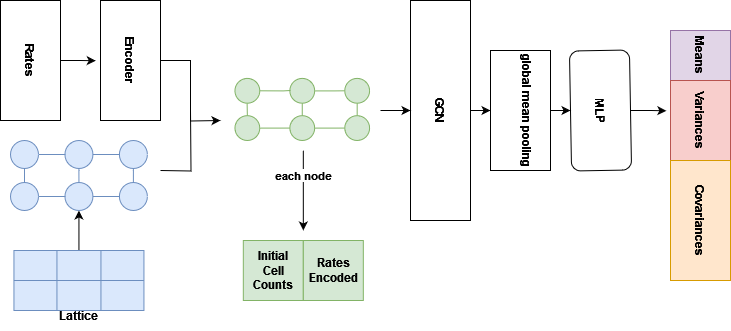

The diagram above was exported from draw.io. Its source (the exported page's mxGraphModel, read from the mxfile embedded in the PNG):
<mxGraphModel dx="1221" dy="741" grid="1" gridSize="10" guides="1" tooltips="1" connect="1" arrows="1" fold="1" page="1" pageScale="1" pageWidth="850" pageHeight="1100" math="0" shadow="0">
  <root>
    <mxCell id="0" />
    <mxCell id="1" parent="0" />
    <mxCell id="RnQr8OYLD0MQD4J0MGlF-7" style="edgeStyle=orthogonalEdgeStyle;rounded=0;orthogonalLoop=1;jettySize=auto;html=1;entryX=0.5;entryY=1;entryDx=0;entryDy=0;movable=1;resizable=1;rotatable=1;deletable=1;editable=1;locked=0;connectable=1;fontStyle=1" parent="1" source="t2MVgiO0oMEPxazLVhWO-2" target="t2MVgiO0oMEPxazLVhWO-21" edge="1">
      <mxGeometry relative="1" as="geometry" />
    </mxCell>
    <mxCell id="t2MVgiO0oMEPxazLVhWO-2" value="" style="shape=table;startSize=0;container=1;collapsible=0;childLayout=tableLayout;fontSize=16;fillColor=#dae8fc;strokeColor=#6c8ebf;movable=1;resizable=1;rotatable=1;deletable=1;editable=1;locked=0;connectable=1;fontStyle=1" parent="1" vertex="1">
      <mxGeometry x="353.44" y="280" width="130" height="60" as="geometry" />
    </mxCell>
    <mxCell id="t2MVgiO0oMEPxazLVhWO-3" value="" style="shape=tableRow;horizontal=0;startSize=0;swimlaneHead=0;swimlaneBody=0;strokeColor=inherit;top=0;left=0;bottom=0;right=0;collapsible=0;dropTarget=0;fillColor=none;points=[[0,0.5],[1,0.5]];portConstraint=eastwest;fontSize=16;movable=1;resizable=1;rotatable=1;deletable=1;editable=1;locked=0;connectable=1;fontStyle=1" parent="t2MVgiO0oMEPxazLVhWO-2" vertex="1">
      <mxGeometry width="130" height="30" as="geometry" />
    </mxCell>
    <mxCell id="t2MVgiO0oMEPxazLVhWO-4" value="" style="shape=partialRectangle;html=1;whiteSpace=wrap;connectable=1;strokeColor=inherit;overflow=hidden;fillColor=none;top=0;left=0;bottom=0;right=0;pointerEvents=1;fontSize=16;movable=1;resizable=1;rotatable=1;deletable=1;editable=1;locked=0;fontStyle=1" parent="t2MVgiO0oMEPxazLVhWO-3" vertex="1">
      <mxGeometry width="43" height="30" as="geometry">
        <mxRectangle width="43" height="30" as="alternateBounds" />
      </mxGeometry>
    </mxCell>
    <mxCell id="t2MVgiO0oMEPxazLVhWO-5" value="" style="shape=partialRectangle;html=1;whiteSpace=wrap;connectable=1;strokeColor=inherit;overflow=hidden;fillColor=none;top=0;left=0;bottom=0;right=0;pointerEvents=1;fontSize=16;movable=1;resizable=1;rotatable=1;deletable=1;editable=1;locked=0;fontStyle=1" parent="t2MVgiO0oMEPxazLVhWO-3" vertex="1">
      <mxGeometry x="43" width="44" height="30" as="geometry">
        <mxRectangle width="44" height="30" as="alternateBounds" />
      </mxGeometry>
    </mxCell>
    <mxCell id="t2MVgiO0oMEPxazLVhWO-6" value="" style="shape=partialRectangle;html=1;whiteSpace=wrap;connectable=1;strokeColor=inherit;overflow=hidden;fillColor=none;top=0;left=0;bottom=0;right=0;pointerEvents=1;fontSize=16;movable=1;resizable=1;rotatable=1;deletable=1;editable=1;locked=0;fontStyle=1" parent="t2MVgiO0oMEPxazLVhWO-3" vertex="1">
      <mxGeometry x="87" width="43" height="30" as="geometry">
        <mxRectangle width="43" height="30" as="alternateBounds" />
      </mxGeometry>
    </mxCell>
    <mxCell id="t2MVgiO0oMEPxazLVhWO-7" value="" style="shape=tableRow;horizontal=0;startSize=0;swimlaneHead=0;swimlaneBody=0;strokeColor=inherit;top=0;left=0;bottom=0;right=0;collapsible=0;dropTarget=0;fillColor=none;points=[[0,0.5],[1,0.5]];portConstraint=eastwest;fontSize=16;movable=1;resizable=1;rotatable=1;deletable=1;editable=1;locked=0;connectable=1;fontStyle=1" parent="t2MVgiO0oMEPxazLVhWO-2" vertex="1">
      <mxGeometry y="30" width="130" height="30" as="geometry" />
    </mxCell>
    <mxCell id="t2MVgiO0oMEPxazLVhWO-8" value="" style="shape=partialRectangle;html=1;whiteSpace=wrap;connectable=1;strokeColor=inherit;overflow=hidden;fillColor=none;top=0;left=0;bottom=0;right=0;pointerEvents=1;fontSize=16;movable=1;resizable=1;rotatable=1;deletable=1;editable=1;locked=0;fontStyle=1" parent="t2MVgiO0oMEPxazLVhWO-7" vertex="1">
      <mxGeometry width="43" height="30" as="geometry">
        <mxRectangle width="43" height="30" as="alternateBounds" />
      </mxGeometry>
    </mxCell>
    <mxCell id="t2MVgiO0oMEPxazLVhWO-9" value="" style="shape=partialRectangle;html=1;whiteSpace=wrap;connectable=1;strokeColor=inherit;overflow=hidden;fillColor=none;top=0;left=0;bottom=0;right=0;pointerEvents=1;fontSize=16;movable=1;resizable=1;rotatable=1;deletable=1;editable=1;locked=0;fontStyle=1" parent="t2MVgiO0oMEPxazLVhWO-7" vertex="1">
      <mxGeometry x="43" width="44" height="30" as="geometry">
        <mxRectangle width="44" height="30" as="alternateBounds" />
      </mxGeometry>
    </mxCell>
    <mxCell id="t2MVgiO0oMEPxazLVhWO-10" value="" style="shape=partialRectangle;html=1;whiteSpace=wrap;connectable=1;strokeColor=inherit;overflow=hidden;fillColor=none;top=0;left=0;bottom=0;right=0;pointerEvents=1;fontSize=16;movable=1;resizable=1;rotatable=1;deletable=1;editable=1;locked=0;fontStyle=1" parent="t2MVgiO0oMEPxazLVhWO-7" vertex="1">
      <mxGeometry x="87" width="43" height="30" as="geometry">
        <mxRectangle width="43" height="30" as="alternateBounds" />
      </mxGeometry>
    </mxCell>
    <mxCell id="RnQr8OYLD0MQD4J0MGlF-9" style="edgeStyle=orthogonalEdgeStyle;rounded=0;orthogonalLoop=1;jettySize=auto;html=1;endArrow=none;endFill=0;fontStyle=1" parent="1" edge="1">
      <mxGeometry relative="1" as="geometry">
        <mxPoint x="530" y="140" as="targetPoint" />
        <mxPoint x="500" y="200" as="sourcePoint" />
      </mxGeometry>
    </mxCell>
    <mxCell id="t2MVgiO0oMEPxazLVhWO-75" style="edgeStyle=orthogonalEdgeStyle;rounded=0;orthogonalLoop=1;jettySize=auto;html=1;entryX=0.502;entryY=1.079;entryDx=0;entryDy=0;entryPerimeter=0;fontStyle=1" parent="1" source="t2MVgiO0oMEPxazLVhWO-39" target="t2MVgiO0oMEPxazLVhWO-43" edge="1">
      <mxGeometry relative="1" as="geometry" />
    </mxCell>
    <mxCell id="t2MVgiO0oMEPxazLVhWO-39" value="Rates" style="rounded=0;whiteSpace=wrap;html=1;rotation=90;fontStyle=1" parent="1" vertex="1">
      <mxGeometry x="310" y="60" width="120" height="60" as="geometry" />
    </mxCell>
    <mxCell id="RnQr8OYLD0MQD4J0MGlF-5" style="edgeStyle=orthogonalEdgeStyle;rounded=0;orthogonalLoop=1;jettySize=auto;html=1;entryX=0.5;entryY=1;entryDx=0;entryDy=0;fontStyle=1" parent="1" source="t2MVgiO0oMEPxazLVhWO-40" target="RnQr8OYLD0MQD4J0MGlF-1" edge="1">
      <mxGeometry relative="1" as="geometry" />
    </mxCell>
    <mxCell id="t2MVgiO0oMEPxazLVhWO-40" value="GCN" style="rounded=0;whiteSpace=wrap;html=1;rotation=90;fontStyle=1" parent="1" vertex="1">
      <mxGeometry x="670" y="110" width="220" height="60" as="geometry" />
    </mxCell>
    <mxCell id="RnQr8OYLD0MQD4J0MGlF-8" style="edgeStyle=orthogonalEdgeStyle;rounded=0;orthogonalLoop=1;jettySize=auto;html=1;fontStyle=1" parent="1" source="t2MVgiO0oMEPxazLVhWO-43" edge="1">
      <mxGeometry relative="1" as="geometry">
        <mxPoint x="560" y="150" as="targetPoint" />
      </mxGeometry>
    </mxCell>
    <mxCell id="t2MVgiO0oMEPxazLVhWO-43" value="Encoder" style="rounded=0;whiteSpace=wrap;html=1;rotation=90;fontStyle=1" parent="1" vertex="1">
      <mxGeometry x="410" y="60" width="120" height="60" as="geometry" />
    </mxCell>
    <mxCell id="t2MVgiO0oMEPxazLVhWO-74" style="edgeStyle=orthogonalEdgeStyle;rounded=0;orthogonalLoop=1;jettySize=auto;html=1;entryX=0.5;entryY=1;entryDx=0;entryDy=0;fontStyle=1" parent="1" target="t2MVgiO0oMEPxazLVhWO-40" edge="1">
      <mxGeometry relative="1" as="geometry">
        <mxPoint x="720" y="140" as="sourcePoint" />
      </mxGeometry>
    </mxCell>
    <mxCell id="RnQr8OYLD0MQD4J0MGlF-12" style="edgeStyle=orthogonalEdgeStyle;rounded=0;orthogonalLoop=1;jettySize=auto;html=1;entryX=0.379;entryY=1.069;entryDx=0;entryDy=0;entryPerimeter=0;fontStyle=1" parent="1" source="t2MVgiO0oMEPxazLVhWO-63" target="t2MVgiO0oMEPxazLVhWO-85" edge="1">
      <mxGeometry relative="1" as="geometry" />
    </mxCell>
    <mxCell id="t2MVgiO0oMEPxazLVhWO-63" value="MLP" style="rounded=1;whiteSpace=wrap;html=1;rotation=89;fontStyle=1" parent="1" vertex="1">
      <mxGeometry x="880" y="110" width="120" height="60" as="geometry" />
    </mxCell>
    <mxCell id="t2MVgiO0oMEPxazLVhWO-81" value="Initial &lt;br&gt;Cell Counts" style="rounded=0;whiteSpace=wrap;html=1;fillColor=#d5e8d4;strokeColor=#82b366;fontStyle=1" parent="1" vertex="1">
      <mxGeometry x="582.8199999999999" y="270" width="60" height="60" as="geometry" />
    </mxCell>
    <mxCell id="t2MVgiO0oMEPxazLVhWO-82" value="" style="endArrow=classic;html=1;rounded=0;fontStyle=1" parent="1" edge="1">
      <mxGeometry width="50" height="50" relative="1" as="geometry">
        <mxPoint x="642.8199999999999" y="180" as="sourcePoint" />
        <mxPoint x="642.8199999999999" y="260" as="targetPoint" />
      </mxGeometry>
    </mxCell>
    <mxCell id="RnQr8OYLD0MQD4J0MGlF-21" value="each node" style="edgeLabel;html=1;align=center;verticalAlign=middle;resizable=0;points=[];fontStyle=1" parent="t2MVgiO0oMEPxazLVhWO-82" connectable="0" vertex="1">
      <mxGeometry x="-0.3893" relative="1" as="geometry">
        <mxPoint as="offset" />
      </mxGeometry>
    </mxCell>
    <mxCell id="t2MVgiO0oMEPxazLVhWO-83" value="Rates Encoded" style="rounded=0;whiteSpace=wrap;html=1;fillColor=#d5e8d4;strokeColor=#82b366;fontStyle=1" parent="1" vertex="1">
      <mxGeometry x="642.8199999999999" y="270" width="60" height="60" as="geometry" />
    </mxCell>
    <mxCell id="t2MVgiO0oMEPxazLVhWO-84" value="Means" style="rounded=0;whiteSpace=wrap;html=1;rotation=90;fillColor=#e1d5e7;strokeColor=#9673a6;fontStyle=1" parent="1" vertex="1">
      <mxGeometry x="1015" y="55" width="50" height="60" as="geometry" />
    </mxCell>
    <mxCell id="t2MVgiO0oMEPxazLVhWO-85" value="Variances" style="rounded=0;whiteSpace=wrap;html=1;rotation=90;fillColor=#f8cecc;strokeColor=#b85450;fontStyle=1" parent="1" vertex="1">
      <mxGeometry x="1000" y="120" width="80" height="60" as="geometry" />
    </mxCell>
    <mxCell id="t2MVgiO0oMEPxazLVhWO-86" value="&lt;div&gt;Covariances&lt;/div&gt;" style="rounded=0;whiteSpace=wrap;html=1;rotation=90;fillColor=#ffe6cc;strokeColor=#d79b00;fontStyle=1" parent="1" vertex="1">
      <mxGeometry x="980" y="220" width="120" height="60" as="geometry" />
    </mxCell>
    <mxCell id="t2MVgiO0oMEPxazLVhWO-88" value="&lt;span&gt;Lattice&lt;/span&gt;" style="text;html=1;align=center;verticalAlign=middle;resizable=1;points=[];autosize=1;strokeColor=none;fillColor=none;movable=1;rotatable=1;deletable=1;editable=1;locked=0;connectable=1;fontStyle=1" parent="1" vertex="1">
      <mxGeometry x="388.44" y="330" width="60" height="30" as="geometry" />
    </mxCell>
    <mxCell id="RnQr8OYLD0MQD4J0MGlF-11" style="edgeStyle=orthogonalEdgeStyle;rounded=0;orthogonalLoop=1;jettySize=auto;html=1;entryX=0.5;entryY=1;entryDx=0;entryDy=0;fontStyle=1" parent="1" source="RnQr8OYLD0MQD4J0MGlF-1" target="t2MVgiO0oMEPxazLVhWO-63" edge="1">
      <mxGeometry relative="1" as="geometry" />
    </mxCell>
    <mxCell id="RnQr8OYLD0MQD4J0MGlF-1" value="&lt;div&gt;global mean pooling&lt;/div&gt;&lt;div&gt;&lt;br&gt;&lt;/div&gt;" style="rounded=0;whiteSpace=wrap;html=1;rotation=90;fontStyle=1" parent="1" vertex="1">
      <mxGeometry x="800" y="110" width="120" height="60" as="geometry" />
    </mxCell>
    <mxCell id="RnQr8OYLD0MQD4J0MGlF-13" value="" style="group;fontStyle=1" parent="1" connectable="0" vertex="1">
      <mxGeometry x="350" y="170" width="140" height="70" as="geometry" />
    </mxCell>
    <mxCell id="RnQr8OYLD0MQD4J0MGlF-14" style="edgeStyle=orthogonalEdgeStyle;rounded=0;orthogonalLoop=1;jettySize=auto;html=1;entryX=0;entryY=0.5;entryDx=0;entryDy=0;fillColor=#dae8fc;strokeColor=#6c8ebf;endArrow=none;endFill=0;fontStyle=1" parent="RnQr8OYLD0MQD4J0MGlF-13" source="t2MVgiO0oMEPxazLVhWO-16" target="t2MVgiO0oMEPxazLVhWO-18" edge="1">
      <mxGeometry relative="1" as="geometry" />
    </mxCell>
    <mxCell id="t2MVgiO0oMEPxazLVhWO-16" value="" style="ellipse;whiteSpace=wrap;html=1;aspect=fixed;fillColor=#dae8fc;strokeColor=#6c8ebf;movable=1;resizable=1;rotatable=1;deletable=1;editable=1;locked=0;connectable=1;fontStyle=1" parent="RnQr8OYLD0MQD4J0MGlF-13" vertex="1">
      <mxGeometry width="28" height="28" as="geometry" />
    </mxCell>
    <mxCell id="RnQr8OYLD0MQD4J0MGlF-15" style="edgeStyle=orthogonalEdgeStyle;rounded=0;orthogonalLoop=1;jettySize=auto;html=1;entryX=0;entryY=0.5;entryDx=0;entryDy=0;endArrow=none;endFill=0;fillColor=#dae8fc;strokeColor=#6c8ebf;fontStyle=1" parent="RnQr8OYLD0MQD4J0MGlF-13" source="t2MVgiO0oMEPxazLVhWO-18" target="t2MVgiO0oMEPxazLVhWO-19" edge="1">
      <mxGeometry relative="1" as="geometry" />
    </mxCell>
    <mxCell id="t2MVgiO0oMEPxazLVhWO-18" value="" style="ellipse;whiteSpace=wrap;html=1;aspect=fixed;fillColor=#dae8fc;strokeColor=#6c8ebf;movable=1;resizable=1;rotatable=1;deletable=1;editable=1;locked=0;connectable=1;fontStyle=1" parent="RnQr8OYLD0MQD4J0MGlF-13" vertex="1">
      <mxGeometry x="54.44444444444444" width="28" height="28" as="geometry" />
    </mxCell>
    <mxCell id="t2MVgiO0oMEPxazLVhWO-19" value="" style="ellipse;whiteSpace=wrap;html=1;aspect=fixed;fillColor=#dae8fc;strokeColor=#6c8ebf;movable=1;resizable=1;rotatable=1;deletable=1;editable=1;locked=0;connectable=1;fontStyle=1" parent="RnQr8OYLD0MQD4J0MGlF-13" vertex="1">
      <mxGeometry x="108.88888888888889" width="28" height="28" as="geometry" />
    </mxCell>
    <mxCell id="t2MVgiO0oMEPxazLVhWO-29" value="" style="edgeStyle=orthogonalEdgeStyle;rounded=0;orthogonalLoop=1;jettySize=auto;html=1;endArrow=none;endFill=0;fillColor=#dae8fc;strokeColor=#6c8ebf;movable=1;resizable=1;rotatable=1;deletable=1;editable=1;locked=0;connectable=1;fontStyle=1" parent="RnQr8OYLD0MQD4J0MGlF-13" source="t2MVgiO0oMEPxazLVhWO-20" target="t2MVgiO0oMEPxazLVhWO-16" edge="1">
      <mxGeometry relative="1" as="geometry">
        <Array as="points">
          <mxPoint x="14" y="30" />
          <mxPoint x="14" y="30" />
        </Array>
      </mxGeometry>
    </mxCell>
    <mxCell id="t2MVgiO0oMEPxazLVhWO-20" value="" style="ellipse;whiteSpace=wrap;html=1;aspect=fixed;fillColor=#dae8fc;strokeColor=#6c8ebf;movable=1;resizable=1;rotatable=1;deletable=1;editable=1;locked=0;connectable=1;fontStyle=1" parent="RnQr8OYLD0MQD4J0MGlF-13" vertex="1">
      <mxGeometry y="42" width="28" height="28" as="geometry" />
    </mxCell>
    <mxCell id="RnQr8OYLD0MQD4J0MGlF-18" style="edgeStyle=orthogonalEdgeStyle;rounded=0;orthogonalLoop=1;jettySize=auto;html=1;entryX=0;entryY=0.5;entryDx=0;entryDy=0;endArrow=none;endFill=0;fillColor=#dae8fc;strokeColor=#6c8ebf;fontStyle=1" parent="RnQr8OYLD0MQD4J0MGlF-13" source="t2MVgiO0oMEPxazLVhWO-21" target="t2MVgiO0oMEPxazLVhWO-22" edge="1">
      <mxGeometry relative="1" as="geometry" />
    </mxCell>
    <mxCell id="RnQr8OYLD0MQD4J0MGlF-19" style="edgeStyle=orthogonalEdgeStyle;rounded=0;orthogonalLoop=1;jettySize=auto;html=1;entryX=0.5;entryY=1;entryDx=0;entryDy=0;endArrow=none;endFill=0;fillColor=#dae8fc;strokeColor=#6c8ebf;fontStyle=1" parent="RnQr8OYLD0MQD4J0MGlF-13" source="t2MVgiO0oMEPxazLVhWO-21" target="t2MVgiO0oMEPxazLVhWO-18" edge="1">
      <mxGeometry relative="1" as="geometry">
        <Array as="points">
          <mxPoint x="68" y="30" />
          <mxPoint x="68" y="30" />
        </Array>
      </mxGeometry>
    </mxCell>
    <mxCell id="t2MVgiO0oMEPxazLVhWO-21" value="" style="ellipse;whiteSpace=wrap;html=1;aspect=fixed;fillColor=#dae8fc;strokeColor=#6c8ebf;movable=1;resizable=1;rotatable=1;deletable=1;editable=1;locked=0;connectable=1;fontStyle=1" parent="RnQr8OYLD0MQD4J0MGlF-13" vertex="1">
      <mxGeometry x="54.44444444444444" y="42" width="28" height="28" as="geometry" />
    </mxCell>
    <mxCell id="t2MVgiO0oMEPxazLVhWO-35" value="" style="edgeStyle=orthogonalEdgeStyle;rounded=0;orthogonalLoop=1;jettySize=auto;html=1;endArrow=none;endFill=0;fillColor=#dae8fc;strokeColor=#6c8ebf;movable=1;resizable=1;rotatable=1;deletable=1;editable=1;locked=0;connectable=1;fontStyle=1" parent="RnQr8OYLD0MQD4J0MGlF-13" source="t2MVgiO0oMEPxazLVhWO-22" target="t2MVgiO0oMEPxazLVhWO-19" edge="1">
      <mxGeometry relative="1" as="geometry">
        <Array as="points">
          <mxPoint x="123" y="30" />
          <mxPoint x="123" y="30" />
        </Array>
      </mxGeometry>
    </mxCell>
    <mxCell id="t2MVgiO0oMEPxazLVhWO-22" value="" style="ellipse;whiteSpace=wrap;html=1;aspect=fixed;fillColor=#dae8fc;strokeColor=#6c8ebf;movable=1;resizable=1;rotatable=1;deletable=1;editable=1;locked=0;connectable=1;fontStyle=1" parent="RnQr8OYLD0MQD4J0MGlF-13" vertex="1">
      <mxGeometry x="108.88888888888889" y="42" width="28" height="28" as="geometry" />
    </mxCell>
    <mxCell id="t2MVgiO0oMEPxazLVhWO-30" value="" style="edgeStyle=orthogonalEdgeStyle;rounded=0;orthogonalLoop=1;jettySize=auto;html=1;endArrow=none;endFill=0;fillColor=#dae8fc;strokeColor=#6c8ebf;movable=1;resizable=1;rotatable=1;deletable=1;editable=1;locked=0;connectable=1;entryX=0;entryY=0.5;entryDx=0;entryDy=0;fontStyle=1" parent="RnQr8OYLD0MQD4J0MGlF-13" source="t2MVgiO0oMEPxazLVhWO-20" target="t2MVgiO0oMEPxazLVhWO-21" edge="1">
      <mxGeometry relative="1" as="geometry" />
    </mxCell>
    <mxCell id="RnQr8OYLD0MQD4J0MGlF-20" value="" style="group;fontStyle=1" parent="1" connectable="0" vertex="1">
      <mxGeometry x="570" y="104.37" width="145.63" height="65.63" as="geometry" />
    </mxCell>
    <mxCell id="t2MVgiO0oMEPxazLVhWO-46" value="" style="ellipse;whiteSpace=wrap;html=1;aspect=fixed;rotation=20;fillColor=#d5e8d4;strokeColor=#82b366;fontStyle=1" parent="RnQr8OYLD0MQD4J0MGlF-20" vertex="1">
      <mxGeometry x="4.420071045098272" y="3.5005327882029915" width="24.851786884718802" height="24.851786884718802" as="geometry" />
    </mxCell>
    <mxCell id="RnQr8OYLD0MQD4J0MGlF-23" style="edgeStyle=orthogonalEdgeStyle;rounded=0;orthogonalLoop=1;jettySize=auto;html=1;entryX=0;entryY=0.5;entryDx=0;entryDy=0;endArrow=none;endFill=0;fillColor=#d5e8d4;strokeColor=#82b366;fontStyle=1" parent="RnQr8OYLD0MQD4J0MGlF-20" source="t2MVgiO0oMEPxazLVhWO-48" target="t2MVgiO0oMEPxazLVhWO-49" edge="1">
      <mxGeometry relative="1" as="geometry" />
    </mxCell>
    <mxCell id="t2MVgiO0oMEPxazLVhWO-48" value="" style="ellipse;whiteSpace=wrap;html=1;aspect=fixed;fillColor=#d5e8d4;strokeColor=#82b366;fontStyle=1" parent="RnQr8OYLD0MQD4J0MGlF-20" vertex="1">
      <mxGeometry x="59.33504341644895" y="3.5005327882029915" width="24.851786884718802" height="24.851786884718802" as="geometry" />
    </mxCell>
    <mxCell id="t2MVgiO0oMEPxazLVhWO-49" value="" style="ellipse;whiteSpace=wrap;html=1;aspect=fixed;fillColor=#d5e8d4;strokeColor=#82b366;fontStyle=1" parent="RnQr8OYLD0MQD4J0MGlF-20" vertex="1">
      <mxGeometry x="114.25001578779961" y="3.5005327882029915" width="24.851786884718802" height="24.851786884718802" as="geometry" />
    </mxCell>
    <mxCell id="t2MVgiO0oMEPxazLVhWO-45" value="" style="edgeStyle=orthogonalEdgeStyle;rounded=0;orthogonalLoop=1;jettySize=auto;html=1;endArrow=none;endFill=0;fillColor=#d5e8d4;strokeColor=#82b366;fontStyle=1" parent="RnQr8OYLD0MQD4J0MGlF-20" source="t2MVgiO0oMEPxazLVhWO-46" edge="1">
      <mxGeometry relative="1" as="geometry">
        <mxPoint x="60" y="15.629999999999995" as="targetPoint" />
      </mxGeometry>
    </mxCell>
    <mxCell id="t2MVgiO0oMEPxazLVhWO-50" value="" style="edgeStyle=orthogonalEdgeStyle;rounded=0;orthogonalLoop=1;jettySize=auto;html=1;endArrow=none;endFill=0;fillColor=#d5e8d4;strokeColor=#82b366;fontStyle=1" parent="RnQr8OYLD0MQD4J0MGlF-20" source="t2MVgiO0oMEPxazLVhWO-52" target="t2MVgiO0oMEPxazLVhWO-46" edge="1">
      <mxGeometry relative="1" as="geometry">
        <Array as="points">
          <mxPoint x="20" y="26" />
          <mxPoint x="20" y="26" />
        </Array>
      </mxGeometry>
    </mxCell>
    <mxCell id="t2MVgiO0oMEPxazLVhWO-52" value="" style="ellipse;whiteSpace=wrap;html=1;aspect=fixed;fillColor=#d5e8d4;strokeColor=#82b366;fontStyle=1" parent="RnQr8OYLD0MQD4J0MGlF-20" vertex="1">
      <mxGeometry x="4.420071045098272" y="40.7782131152812" width="24.851786884718802" height="24.851786884718802" as="geometry" />
    </mxCell>
    <mxCell id="RnQr8OYLD0MQD4J0MGlF-24" style="edgeStyle=orthogonalEdgeStyle;rounded=0;orthogonalLoop=1;jettySize=auto;html=1;entryX=0;entryY=0.5;entryDx=0;entryDy=0;fillColor=#d5e8d4;strokeColor=#82b366;endArrow=none;endFill=0;fontStyle=1" parent="RnQr8OYLD0MQD4J0MGlF-20" source="t2MVgiO0oMEPxazLVhWO-53" target="t2MVgiO0oMEPxazLVhWO-55" edge="1">
      <mxGeometry relative="1" as="geometry" />
    </mxCell>
    <mxCell id="t2MVgiO0oMEPxazLVhWO-53" value="" style="ellipse;whiteSpace=wrap;html=1;aspect=fixed;fillColor=#d5e8d4;strokeColor=#82b366;fontStyle=1" parent="RnQr8OYLD0MQD4J0MGlF-20" vertex="1">
      <mxGeometry x="59.33504341644895" y="40.7782131152812" width="24.851786884718802" height="24.851786884718802" as="geometry" />
    </mxCell>
    <mxCell id="RnQr8OYLD0MQD4J0MGlF-10" style="edgeStyle=orthogonalEdgeStyle;rounded=0;orthogonalLoop=1;jettySize=auto;html=1;endArrow=none;endFill=0;fillColor=#d5e8d4;strokeColor=#82b366;fontStyle=1" parent="RnQr8OYLD0MQD4J0MGlF-20" source="t2MVgiO0oMEPxazLVhWO-48" target="t2MVgiO0oMEPxazLVhWO-53" edge="1">
      <mxGeometry relative="1" as="geometry">
        <Array as="points">
          <mxPoint x="72" y="26" />
          <mxPoint x="72" y="26" />
        </Array>
      </mxGeometry>
    </mxCell>
    <mxCell id="t2MVgiO0oMEPxazLVhWO-54" value="" style="edgeStyle=orthogonalEdgeStyle;rounded=0;orthogonalLoop=1;jettySize=auto;html=1;endArrow=none;endFill=0;fillColor=#d5e8d4;strokeColor=#82b366;fontStyle=1" parent="RnQr8OYLD0MQD4J0MGlF-20" source="t2MVgiO0oMEPxazLVhWO-55" target="t2MVgiO0oMEPxazLVhWO-49" edge="1">
      <mxGeometry relative="1" as="geometry">
        <Array as="points">
          <mxPoint x="127" y="26" />
          <mxPoint x="127" y="26" />
        </Array>
      </mxGeometry>
    </mxCell>
    <mxCell id="t2MVgiO0oMEPxazLVhWO-55" value="" style="ellipse;whiteSpace=wrap;html=1;aspect=fixed;fillColor=#d5e8d4;strokeColor=#82b366;fontStyle=1" parent="RnQr8OYLD0MQD4J0MGlF-20" vertex="1">
      <mxGeometry x="114.25001578779961" y="40.7782131152812" width="24.851786884718802" height="24.851786884718802" as="geometry" />
    </mxCell>
    <mxCell id="t2MVgiO0oMEPxazLVhWO-51" value="" style="edgeStyle=orthogonalEdgeStyle;rounded=0;orthogonalLoop=1;jettySize=auto;html=1;endArrow=none;endFill=0;fillColor=#d5e8d4;strokeColor=#82b366;entryX=0;entryY=0.5;entryDx=0;entryDy=0;fontStyle=1" parent="RnQr8OYLD0MQD4J0MGlF-20" source="t2MVgiO0oMEPxazLVhWO-52" target="t2MVgiO0oMEPxazLVhWO-53" edge="1">
      <mxGeometry relative="1" as="geometry" />
    </mxCell>
  </root>
</mxGraphModel>